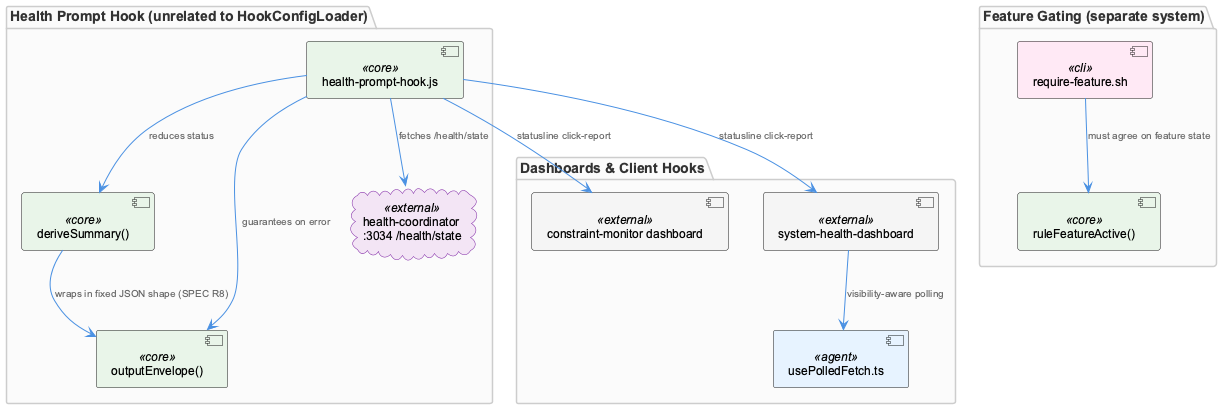

The diagram above was rendered by PlantUML. Its source (embedded in the PNG):
@startuml
!include _standard-style.puml

package "Health Prompt Hook (unrelated to HookConfigLoader)" {
  component "health-prompt-hook.js" as hook <<core>>
  component "deriveSummary()" as summary <<core>>
  component "outputEnvelope()" as envelope <<core>>
  cloud "health-coordinator\n:3034 /health/state" as coordinator <<external>>
}

package "Feature Gating (separate system)" {
  component "require-feature.sh" as guard <<cli>>
  component "ruleFeatureActive()" as ruleCheck <<core>>
}

package "Dashboards & Client Hooks" {
  component "constraint-monitor dashboard" as cmDash <<external>>
  component "system-health-dashboard" as shDash <<external>>
  component "usePolledFetch.ts" as poll <<agent>>
}

hook --> coordinator : "fetches /health/state"
hook --> summary : "reduces status"
summary --> envelope : "wraps in fixed JSON shape (SPEC R8)"
hook --> envelope : "guarantees on error"

guard --> ruleCheck : "must agree on feature state"

hook --> cmDash : "statusline click-report"
hook --> shDash : "statusline click-report"
shDash --> poll : "visibility-aware polling"

@enduml